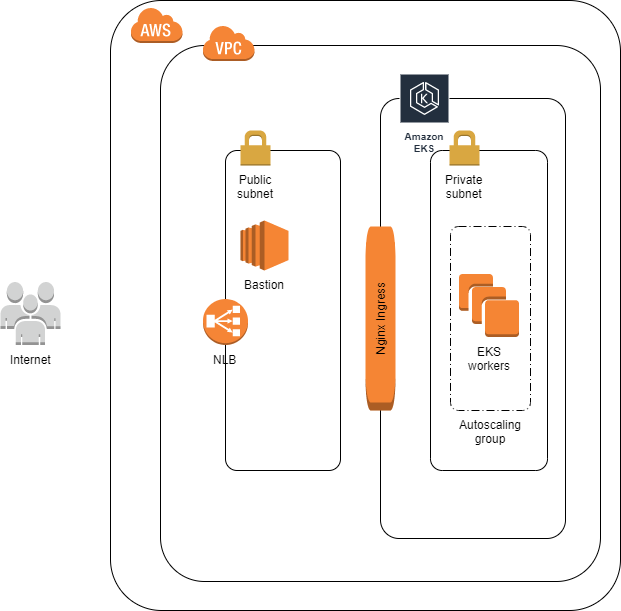

The diagram above was exported from draw.io. Its source (the exported page's mxGraphModel, read from the mxfile embedded in the PNG):
<mxGraphModel dx="1007" dy="371" grid="1" gridSize="10" guides="1" tooltips="1" connect="1" arrows="1" fold="1" page="1" pageScale="1" pageWidth="827" pageHeight="1169" math="0" shadow="0">
  <root>
    <mxCell id="0" />
    <mxCell id="1" parent="0" />
    <mxCell id="Sfgr-Pu6cBmZIIHlNRuQ-5" value="" style="rounded=1;arcSize=10;dashed=0;strokeColor=#000000;fillColor=none;gradientColor=none;strokeWidth=1;" parent="1" vertex="1">
      <mxGeometry x="170" y="40" width="510" height="610" as="geometry" />
    </mxCell>
    <mxCell id="Sfgr-Pu6cBmZIIHlNRuQ-7" value="" style="rounded=1;arcSize=10;strokeColor=#000000;fillColor=none;gradientColor=none;strokeWidth=1;perimeterSpacing=0;" parent="1" vertex="1">
      <mxGeometry x="220" y="85" width="440" height="536" as="geometry" />
    </mxCell>
    <mxCell id="Sfgr-Pu6cBmZIIHlNRuQ-21" value="" style="rounded=1;arcSize=10;dashed=0;strokeColor=#000000;fillColor=none;gradientColor=none;strokeWidth=1;align=right;html=0;labelPosition=left;verticalLabelPosition=middle;verticalAlign=middle;horizontal=0;" parent="1" vertex="1">
      <mxGeometry x="285" y="190" width="115" height="320" as="geometry" />
    </mxCell>
    <mxCell id="Sfgr-Pu6cBmZIIHlNRuQ-1" value="Internet" style="outlineConnect=0;dashed=0;verticalLabelPosition=bottom;verticalAlign=top;align=center;html=1;shape=mxgraph.aws3.users;fillColor=#D2D3D3;gradientColor=none;" parent="1" vertex="1">
      <mxGeometry x="60" y="321.5" width="60" height="63" as="geometry" />
    </mxCell>
    <mxCell id="Sfgr-Pu6cBmZIIHlNRuQ-6" value="" style="dashed=0;html=1;shape=mxgraph.aws3.cloud;fillColor=#F58536;gradientColor=none;dashed=0;" parent="1" vertex="1">
      <mxGeometry x="190" y="46.5" width="52" height="36" as="geometry" />
    </mxCell>
    <mxCell id="Sfgr-Pu6cBmZIIHlNRuQ-8" value="" style="dashed=0;html=1;shape=mxgraph.aws3.virtual_private_cloud;fillColor=#F58536;gradientColor=none;dashed=0;" parent="1" vertex="1">
      <mxGeometry x="262" y="64.5" width="52" height="36" as="geometry" />
    </mxCell>
    <mxCell id="Sfgr-Pu6cBmZIIHlNRuQ-9" value="NLB" style="outlineConnect=0;dashed=0;verticalLabelPosition=bottom;verticalAlign=top;align=center;html=1;shape=mxgraph.aws3.classic_load_balancer;fillColor=#F58536;gradientColor=none;" parent="1" vertex="1">
      <mxGeometry x="262.5" y="338.5" width="45" height="46" as="geometry" />
    </mxCell>
    <mxCell id="Sfgr-Pu6cBmZIIHlNRuQ-15" value="" style="rounded=1;arcSize=10;dashed=0;strokeColor=#000000;fillColor=none;gradientColor=none;strokeWidth=1;align=right;html=0;" parent="1" vertex="1">
      <mxGeometry x="440" y="138" width="185" height="440" as="geometry" />
    </mxCell>
    <mxCell id="Sfgr-Pu6cBmZIIHlNRuQ-17" value="Amazon EKS" style="outlineConnect=0;fontColor=#232F3E;gradientColor=none;strokeColor=#ffffff;fillColor=#232F3E;dashed=0;verticalLabelPosition=bottom;verticalAlign=top;align=center;html=1;whiteSpace=wrap;fontSize=10;fontStyle=1;spacing=3;shape=mxgraph.aws4.productIcon;prIcon=mxgraph.aws4.eks;labelPosition=center;" parent="1" vertex="1">
      <mxGeometry x="459" y="113" width="50" height="49" as="geometry" />
    </mxCell>
    <mxCell id="Sfgr-Pu6cBmZIIHlNRuQ-18" value="Bastion" style="outlineConnect=0;dashed=0;verticalLabelPosition=bottom;verticalAlign=top;align=center;html=1;shape=mxgraph.aws3.ec2;fillColor=#F58534;gradientColor=none;strokeWidth=1;" parent="1" vertex="1">
      <mxGeometry x="300" y="260" width="48" height="50" as="geometry" />
    </mxCell>
    <mxCell id="Sfgr-Pu6cBmZIIHlNRuQ-22" value="Public&lt;br&gt;subnet" style="dashed=0;html=1;shape=mxgraph.aws3.permissions;fillColor=#D9A741;gradientColor=none;dashed=0;strokeWidth=1;align=center;labelPosition=center;verticalLabelPosition=bottom;verticalAlign=top;" parent="1" vertex="1">
      <mxGeometry x="300" y="170" width="30" height="35" as="geometry" />
    </mxCell>
    <mxCell id="Sfgr-Pu6cBmZIIHlNRuQ-23" value="" style="rounded=1;arcSize=10;dashed=0;strokeColor=#000000;fillColor=none;gradientColor=none;strokeWidth=1;align=right;html=0;labelPosition=left;verticalLabelPosition=middle;verticalAlign=middle;horizontal=0;" parent="1" vertex="1">
      <mxGeometry x="490" y="190" width="117" height="320" as="geometry" />
    </mxCell>
    <mxCell id="Sfgr-Pu6cBmZIIHlNRuQ-24" value="Private&lt;br&gt;subnet" style="dashed=0;html=1;shape=mxgraph.aws3.permissions;fillColor=#D9A741;gradientColor=none;dashed=0;strokeWidth=1;align=center;labelPosition=center;verticalLabelPosition=bottom;verticalAlign=top;" parent="1" vertex="1">
      <mxGeometry x="509" y="170" width="30" height="35" as="geometry" />
    </mxCell>
    <mxCell id="Sfgr-Pu6cBmZIIHlNRuQ-25" value="EKS&lt;br&gt;workers" style="outlineConnect=0;dashed=0;verticalLabelPosition=bottom;verticalAlign=top;align=center;html=1;shape=mxgraph.aws3.instances;fillColor=#F58534;gradientColor=none;strokeWidth=1;" parent="1" vertex="1">
      <mxGeometry x="518.5" y="313.5" width="60" height="63" as="geometry" />
    </mxCell>
    <mxCell id="Sfgr-Pu6cBmZIIHlNRuQ-26" value="Nginx Ingress" style="outlineConnect=0;dashed=0;verticalLabelPosition=middle;verticalAlign=middle;align=center;html=1;shape=mxgraph.aws3.instance;fillColor=#F58534;gradientColor=none;strokeWidth=1;labelPosition=center;horizontal=0;" parent="1" vertex="1">
      <mxGeometry x="425" y="266" width="30" height="184" as="geometry" />
    </mxCell>
    <mxCell id="Sfgr-Pu6cBmZIIHlNRuQ-28" value="Autoscaling&#10;group" style="rounded=1;arcSize=10;dashed=1;strokeColor=#000000;fillColor=none;gradientColor=none;dashPattern=8 3 1 3;strokeWidth=1;align=center;html=0;labelPosition=center;verticalLabelPosition=bottom;verticalAlign=top;" parent="1" vertex="1">
      <mxGeometry x="510" y="266" width="80" height="184" as="geometry" />
    </mxCell>
  </root>
</mxGraphModel>